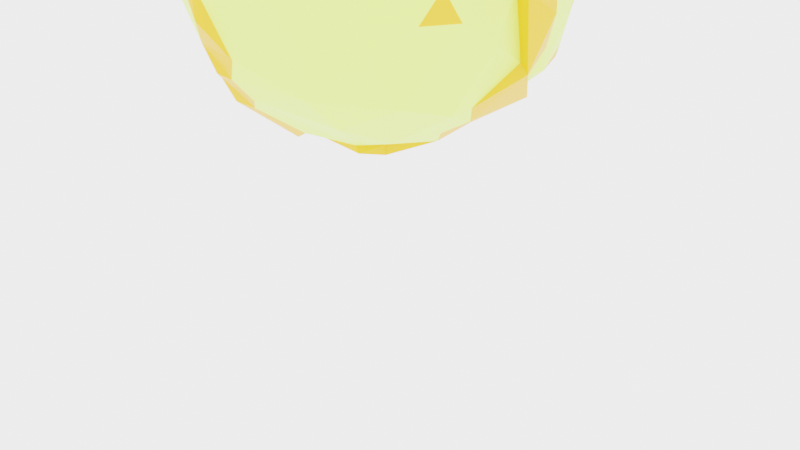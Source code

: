 # Source: SUN.blend  (saved by Blender 2.91.10; exported with 4.5.12 LTS)
import bpy
from mathutils import Matrix  # noqa: F401  (used for matrix-valued properties, if any)

bpy.ops.wm.read_factory_settings(use_empty=True)
scene = bpy.context.scene
scene.name = 'Scene'

# ---- collections
col_collection = bpy.data.collections.new('Collection'); scene.collection.children.link(col_collection)

# ---- materials (node trees are filled in below, after node groups)
mat_material_001 = bpy.data.materials.new('Material.001')
mat_material_001.use_transparent_shadow = False
mat_material_002 = bpy.data.materials.new('Material.002')
mat_material_002.use_transparent_shadow = False

# ---- material node trees
mat_material_001.use_nodes = True; mat_material_001.node_tree.nodes.clear()
_N = mat_material_001.node_tree.nodes; _L = mat_material_001.node_tree.links
n0 = _N.new('ShaderNodeBsdfPrincipled'); n0.name = 'Principled BSDF'; n0.location = (10, 300)
n0.distribution = 'GGX'
n0.subsurface_method = 'BURLEY'
n0.inputs[0].default_value = (0.7153, 1.0, 0.1359, 1.0)
n0.inputs[3].default_value = 1.45
n0.inputs[27].default_value = (0.0, 0.0, 0.0, 1.0)
n0.inputs[28].default_value = 1.0
n1 = _N.new('ShaderNodeOutputMaterial'); n1.name = 'Material Output'; n1.location = (300, 300)
_L.new(n0.outputs[0], n1.inputs[0])
n1.is_active_output = True
mat_material_002.use_nodes = True; mat_material_002.node_tree.nodes.clear()
_N = mat_material_002.node_tree.nodes; _L = mat_material_002.node_tree.links
n0 = _N.new('ShaderNodeBsdfPrincipled'); n0.name = 'Principled BSDF'; n0.location = (10, 300)
n0.distribution = 'GGX'
n0.subsurface_method = 'BURLEY'
n0.inputs[0].default_value = (0.894, 0.4302, 0.008063, 1.0)
n0.inputs[3].default_value = 1.45
n0.inputs[27].default_value = (0.0, 0.0, 0.0, 1.0)
n0.inputs[28].default_value = 1.0
n1 = _N.new('ShaderNodeOutputMaterial'); n1.name = 'Material Output'; n1.location = (300, 300)
_L.new(n0.outputs[0], n1.inputs[0])
n1.is_active_output = True

# ---- world
world_world = bpy.data.worlds.new('World'); scene.world = world_world
world_world.use_nodes = True; world_world.node_tree.nodes.clear()
_N = world_world.node_tree.nodes; _L = world_world.node_tree.links
n0 = _N.new('ShaderNodeOutputWorld'); n0.name = 'World Output'; n0.location = (300, 300)
n1 = _N.new('ShaderNodeBackground'); n1.name = 'Background'; n1.location = (10, 300)
n1.inputs[0].default_value = (0.5372, 0.5372, 0.5372, 1.0)
n1.inputs[1].default_value = 5.4
_L.new(n1.outputs[0], n0.inputs[0])
n0.is_active_output = True
world_world.color = (0.05088, 0.05088, 0.05088)
world_world.use_sun_shadow = False
world_world.sun_shadow_jitter_overblur = 0.0

# ---- cameras
cam_camera = bpy.data.cameras.new('Camera')
cam_camera.clip_end = 100.0
cam_camera.ortho_scale = 7.314

# ---- meshes
me_icosphere_001 = bpy.data.meshes.new('Icosphere.001')
me_icosphere_001.from_pydata([(0.7262, 0.55, -0.4707), (-0.06766, -0.109, -1.04), (0.3477, -0.786, -0.5284), (0.3059, 0.2587, -0.9246), (0.96, -0.1304, 0.2783), (-0.07784, -0.9929, -0.123), (-0.1441, -0.9765, -0.2547), (0.5056, -0.8624, 0.1314), (-1.001, 0.2782, 0.1475), (0.7192, -0.5126, 0.5336), (0.007913, 0.88, 0.5177), (0.3958, -0.003074, 0.9259), (-0.3083, -0.3753, 0.9617), (-0.6367, -0.5078, 0.6126), (-0.3436, 0.2117, 0.9227), (0.2922, 0.8414, 0.5119), (0.4744, 0.6254, 0.6235), (-0.7656, 0.2127, 0.6184), (-0.7036, -0.1195, 0.7881), (0.6596, -0.2319, 0.7793), (-0.9466, 0.1062, 0.445), (-0.774, 0.5756, -0.2833), (-0.8545, 0.3383, -0.4011), (0.03585, -0.9282, -0.3903), (-0.3287, -0.6309, -0.7183), (0.6084, 0.1854, -0.7517), (-0.2764, 0.8506, -0.4472), (-0.6692, 0.6187, 0.4929), (-0.1039, -0.07855, 1.003), (-0.1376, -0.4381, -0.9436), (-0.1368, -0.3936, -0.9087), (0.7366, -0.2267, -0.6477), (0.6924, 0.4565, -0.5774), (-0.9301, 0.06941, -0.3782), (-0.484, -0.7166, -0.5023), (-0.04862, 0.1497, -0.9942), (-0.6215, 0.5992, -0.5147), (0.8607, 0.4429, -0.2512), (0.6872, -0.6817, -0.2512), (-0.4995, -0.8569, -0.1611), (-0.5967, -0.7437, 0.3123), (-0.9057, 0.397, 0.1558), (0.6508, 0.7871, -0.1745), (-0.1925, 1.026, -0.0368), (0.1552, 0.9554, 0.2512), (0.1492, -0.8729, 0.4846), (-0.419, -0.752, 0.5196), (0.7901, 0.4036, 0.5407), (0.214, -0.6587, 0.7754), (0.8347, 2.346e-08, 0.5676), (-0.6228, -0.3854, 0.7541), (-0.6095, 0.4429, 0.6575), (0.3618, 0.2629, 0.8944), (0.6382, 0.2629, 0.7236), (-0.3618, 0.5878, 0.7236), (-0.1331, 0.3336, 0.9723), (0.04761, 0.6148, 0.799), (-0.4472, 1.415e-08, 0.8944), (0.07761, -0.2389, 0.9679), (0.1755, -0.5002, 0.9061), (0.005045, -0.6393, 0.832), (-0.5581, -0.5642, 0.5886), (0.4767, -0.6453, 0.5914), (0.3618, -0.2629, 0.8944), (0.6001, -0.5239, 0.632), (0.8676, -0.2258, 0.5428), (0.6708, 0.6882, 0.2764), (0.9106, 0.3458, 0.2548), (0.809, 0.5878, -1.904e-08), (0.436, 0.8642, 0.2512), (-0.3434, 0.9206, 0.2219), (-0.6872, 0.6817, 0.2512), (-0.9881, -0.09494, -0.171), (-1.029, -0.005711, 0.3067), (-0.916, -0.4005, 0.1314), (-0.02006, -0.967, 0.2789), (-0.1032, -0.9892, 0.1212), (0.6708, -0.6882, 0.2764), (0.8438, -0.5459, -0.1363), (0.8618, -0.4253, 0.2764), (0.9003, -0.459, 0.02123), (0.309, 0.9511, -2.819e-08), (0.3813, 0.9149, -0.1441), (0.5327, 0.7714, -0.3744), (0.2024, 0.8829, -0.4201), (0.007725, 0.9196, -0.4961), (-0.8421, 0.6046, -0.03736), (-0.8963, 0.3797, -0.168), (-0.809, -0.5878, -7.399e-08), (-0.8618, -0.4253, -0.2764), (-0.6708, -0.6882, -0.2764), (-0.7439, -0.4055, -0.5405), (0.309, -0.9511, 1.615e-08), (0.4472, -0.8506, -0.2764), (1.056, -0.1032, -0.0213), (0.9472, -0.1625, -0.2764), (1.047, 0.1041, -0.1627), (0.9495, 0.04794, -0.4562), (0.8734, 0.2606, -0.3913), (0.3618, 0.5878, -0.7236), (0.1382, 0.4253, -0.8944), (0.05279, 0.6882, -0.7236), (-0.2135, 0.6441, -0.7423), (-0.4472, 0.5257, -0.7236), (-0.3618, 0.2629, -0.8944), (-0.6382, 0.2629, -0.7236), (-0.3577, 2.98e-07, -0.939), (-0.7534, -2.259e-08, -0.6575), (-0.6382, -0.2629, -0.7236), (-0.2618, -0.4009, -0.887), (0.1485, -0.01166, -1.032), (0.5609, -0.1126, -0.8095), (0.77, 0.2668, -0.6649), (0.6756, -0.03062, -0.7375), (0.2318, -0.1725, -1.008), (0.2004, -0.3261, -0.9656), (0.1825, -0.3296, -0.9254), (0.3618, -0.5878, -0.7236), (0.4253, -0.309, -0.8507), (0.6753, -0.4906, -0.5676), (0.4814, -0.5213, 0.8), (-0.401, -0.2803, 0.8619), (0.5635, 0.09251, -0.8081), (0.9495, -0.244, 0.0776), (-0.8695, 0.4711, -0.01052), (0.9851, -0.3038, 0.1884), (0.03108, -0.6111, 0.77), (-0.404, -0.465, 0.7597), (0.1832, -0.467, 0.8507), (-0.1018, -0.3989, 0.9016), (0.4378, -0.4977, 0.7407), (0.8349, -0.1994, 0.4892), (0.2292, -0.1638, -0.9524), (0.2018, -0.6398, 0.7396), (-0.6815, -0.288, 0.6215), (0.8199, 0.3184, -0.5303), (0.659, 0.764, -0.1352), (0.4441, 0.883, -0.277), (-0.02686, 0.8764, -0.5097), (-0.3075, 0.9417, -0.2369), (0.1318, 0.9679, -0.3024), (0.7075, 0.5445, -0.5363), (0.3965, 0.9391, -0.1929), (-0.2037, -0.7577, -0.688), (-0.5381, -0.4018, 0.7488), (-0.1722, 0.3064, 0.9428), (-0.0394, 0.7088, 0.7295), (-0.2458, 0.8285, 0.5367), (-0.1525, 0.9631, 0.2949), (-0.51, -0.776, 0.399), (-0.2956, -0.975, 0.006578), (-0.1996, -0.9297, -0.3597), (-0.685, -0.4954, 0.5477), (0.1015, 0.3841, 0.9294), (-0.433, 0.9007, 0.01234), (-0.08647, -1.029, -0.2112), (-0.2357, -0.9711, 0.1279), (-0.4928, -0.5791, 0.6634), (0.1624, 0.6351, 0.7671), (-0.6602, -0.1261, 0.7293), (0.9567, 0.01682, 0.2806), (0.983, -0.09656, -0.02041), (-0.8773, -0.128, 0.4155), (-0.9498, -0.05665, 0.3073), (-0.07281, -0.602, 0.7942), (0.5888, 0.764, -0.2518), (0.2587, 0.8612, -0.506), (-0.1509, 0.9864, -0.2484), (-0.8094, 0.5866, -0.2198), (-0.7683, 0.6527, -0.1296), (-0.5948, 0.8392, -0.1031), (0.624, 0.7053, -0.3859), (-0.02229, 0.9843, -0.2823), (-0.3852, 0.9401, -0.1203), (-0.2372, -0.8092, -0.5652), (-0.02675, 0.7894, 0.6285), (-0.1901, 0.9015, 0.4084), (-0.4442, -0.8998, 0.2878), (-0.3535, -0.9614, 0.1572), (-0.04605, -0.8832, -0.5094), (0.06212, 0.2622, 0.9864), (-0.06081, 0.216, 0.9777), (-0.3083, -0.9187, 0.2616), (-0.009832, -0.789, -0.6272), (-0.03075, -0.4746, -0.8829), (-0.1209, -0.9109, -0.4923), (-0.1721, -0.9931, -9.201e-05), (-0.5152, -0.8472, 0.1575), (-0.625, -0.6692, 0.4815), (-0.3208, 0.9473, 0.1981), (-0.0008804, 0.4677, 0.8926), (-0.06888, -0.1102, -0.9859), (0.7737, -0.3945, 0.5002), (-0.8355, 0.03672, 0.5273), (-0.9467, 0.2481, 0.1725), (0.995, 0.1015, -0.1452), (0.9053, 0.04454, -0.4086), (0.4526, -0.02707, -0.9064), (0.7549, 0.2574, -0.5994), (0.7583, -0.1126, -0.6286), (0.1608, 0.00213, -0.9734), (0.4535, 0.1945, -0.8575), (0.5669, 0.2479, -0.7699), (0.8397, 0.1815, -0.5179), (0.9803, 0.1904, 0.005295), (-0.9628, 0.1973, -0.1431), (0.8639, -0.3407, 0.3259), (0.9295, -0.3697, -0.1393), (0.07691, -0.7419, 0.6594), (-0.7588, -0.252, 0.5927), (-0.3366, 0.9615, 0.006926), (-0.6048, 0.8293, -0.01803), (0.2663, 0.8171, -0.5276), (-0.8998, 0.4867, -0.01049), (-0.1363, 0.9971, -0.01547), (-0.1074, -0.718, -0.7075), (-0.6311, -0.6061, 0.4769), (0.1698, 0.6488, 0.7831), (-0.03193, 0.7224, 0.7454), (0.05509, 0.6285, 0.8149), (0.01539, 0.8937, 0.5337), (-0.145, 0.9767, 0.3108), (-0.01927, 0.8031, 0.6444), (-0.2384, 0.8422, 0.5526), (-0.1827, 0.9152, 0.4243), (-0.1256, 0.3473, 0.9882)], [], [(35, 200, 191), (174, 185, 151), (0, 141, 42), (0, 136, 37), (180, 181, 28), (153, 56, 190), (145, 54, 14), (146, 147, 54), (147, 27, 54), (18, 50, 12), (20, 73, 18), (13, 157, 144), (12, 60, 59), (164, 208, 126), (13, 61, 157), (188, 46, 157), (157, 46, 164), (46, 45, 164), (164, 45, 208), (128, 63, 58), (128, 130, 63), (19, 49, 11), (9, 192, 19), (68, 66, 67), (167, 43, 172), (147, 146, 218, 223), (210, 189, 148), (148, 189, 176), (167, 139, 43), (210, 154, 189), (211, 71, 70), (33, 72, 205), (194, 193, 17), (39, 187, 40), (177, 46, 149), (150, 156, 178), (177, 182, 46), (6, 155, 150), (150, 186, 156), (5, 75, 76), (78, 79, 77), (78, 80, 79), (136, 81, 69), (140, 172, 214), (42, 171, 165), (137, 166, 142), (166, 85, 84), (140, 85, 172), (71, 41, 27), (211, 213, 71), (213, 124, 41), (211, 170, 86), (86, 168, 213), (22, 33, 87), (91, 34, 90), (34, 174, 39), (75, 7, 45), (5, 92, 75), (75, 92, 7), (23, 93, 92), (93, 38, 7), (6, 151, 155), (179, 2, 23), (23, 2, 93), (2, 119, 38), (4, 160, 49), (4, 94, 160), (94, 204, 160), (123, 95, 161), (95, 196, 161), (94, 96, 204), (195, 37, 204), (195, 98, 37), (135, 0, 37), (35, 106, 104), (106, 107, 105), (106, 108, 107), (24, 34, 91), (191, 30, 109), (143, 174, 34), (135, 198, 141), (25, 202, 32), (31, 111, 113), (197, 110, 201), (197, 114, 110), (1, 115, 30), (143, 215, 174), (29, 184, 215), (183, 117, 2), (132, 118, 116), (117, 119, 2), (118, 119, 117), (116, 118, 117), (1, 114, 115), (116, 117, 183), (215, 116, 183), (215, 184, 116), (183, 2, 179), (174, 183, 179), (174, 215, 183), (30, 116, 184), (29, 215, 143), (174, 179, 185), (200, 35, 3), (118, 132, 197), (111, 118, 197), (111, 31, 118), (119, 118, 31), (201, 200, 3), (202, 201, 3), (202, 122, 201), (122, 197, 201), (113, 122, 112), (113, 111, 122), (111, 197, 122), (97, 113, 112), (97, 199, 113), (199, 31, 113), (202, 3, 32), (198, 25, 32), (31, 199, 196), (203, 198, 135), (203, 97, 112), (135, 141, 0), (24, 143, 34), (29, 143, 24), (109, 29, 24), (130, 128, 59, 120), (106, 191, 109), (108, 24, 91), (109, 24, 108), (108, 106, 109), (107, 108, 91), (107, 91, 33), (107, 33, 22), (105, 107, 22), (104, 106, 105), (105, 22, 36), (36, 103, 105), (104, 105, 103), (102, 104, 103), (102, 103, 36), (35, 104, 102), (102, 36, 26), (102, 26, 138), (101, 102, 138), (100, 102, 101), (35, 102, 100), (3, 35, 100), (101, 138, 212), (99, 101, 212), (100, 101, 99), (3, 100, 99), (99, 212, 171), (32, 99, 171), (3, 99, 32), (98, 135, 37), (97, 98, 96), (97, 203, 98), (203, 135, 98), (94, 97, 96), (31, 196, 95), (207, 31, 95), (160, 204, 67), (207, 95, 123), (125, 94, 4), (160, 67, 49), (93, 2, 38), (155, 151, 23), (151, 179, 23), (92, 93, 7), (5, 23, 92), (90, 34, 39), (89, 91, 90), (72, 91, 89), (88, 90, 39), (89, 90, 88), (88, 74, 89), (88, 39, 40), (74, 88, 40), (72, 89, 74), (74, 40, 152), (21, 36, 22), (139, 36, 21), (87, 205, 8), (87, 33, 205), (124, 87, 8), (124, 22, 87), (169, 168, 86), (21, 22, 124), (86, 170, 169), (173, 21, 169), (124, 8, 41), (71, 213, 41), (139, 21, 173), (138, 26, 167), (172, 85, 167), (84, 85, 140), (82, 84, 140), (142, 166, 84), (83, 212, 137), (83, 171, 212), (165, 83, 137), (165, 171, 83), (81, 140, 214), (82, 140, 81), (81, 136, 82), (42, 137, 142), (81, 214, 44), (69, 81, 44), (165, 137, 42), (69, 44, 15), (4, 49, 131), (125, 4, 65), (79, 123, 206), (80, 123, 79), (78, 207, 80), (207, 123, 80), (38, 207, 78), (79, 192, 9), (79, 206, 192), (125, 65, 192), (77, 79, 9), (7, 78, 77), (77, 9, 62), (7, 77, 62), (38, 78, 7), (7, 62, 45), (156, 76, 75), (156, 186, 76), (186, 5, 76), (150, 155, 186), (39, 6, 150), (75, 45, 46), (46, 182, 75), (178, 182, 177), (178, 156, 182), (156, 75, 182), (187, 178, 177), (187, 39, 178), (39, 150, 178), (149, 46, 188), (188, 177, 149), (187, 177, 188), (152, 40, 216), (74, 152, 209), (163, 74, 209), (163, 72, 74), (163, 209, 162), (8, 73, 20), (205, 72, 163), (41, 194, 17), (205, 73, 8), (41, 17, 27), (70, 71, 27), (154, 211, 70), (173, 170, 43), (170, 211, 43), (43, 139, 173), (70, 27, 147), (176, 70, 147), (214, 210, 148), (10, 148, 221, 220), (44, 148, 10), (214, 148, 44), (44, 10, 15), (69, 15, 16), (66, 69, 16), (136, 69, 66), (66, 68, 136), (37, 136, 68), (66, 16, 47), (47, 67, 66), (204, 68, 67), (37, 68, 204), (67, 47, 49), (19, 131, 49), (19, 192, 65), (120, 64, 19), (64, 9, 19), (62, 64, 120), (62, 9, 64), (48, 62, 120), (63, 19, 11), (130, 19, 63), (58, 63, 11), (48, 120, 59), (58, 11, 28), (208, 45, 133), (61, 188, 157), (60, 48, 59), (60, 208, 48), (12, 50, 60), (127, 157, 164), (129, 128, 58), (28, 129, 58), (144, 157, 127), (121, 129, 28), (209, 152, 144), (18, 73, 50), (17, 193, 159), (57, 159, 121), (17, 159, 57), (14, 17, 57), (57, 121, 28), (14, 57, 28), (51, 17, 14), (54, 27, 51), (175, 10, 220, 222), (55, 56, 219, 225), (148, 176, 224, 221), (158, 15, 175), (15, 10, 175), (54, 51, 14), (146, 54, 145), (190, 56, 55), (158, 175, 222, 217), (181, 145, 14), (181, 180, 55), (158, 56, 153), (146, 55, 225, 218), (153, 190, 180), (190, 55, 180), (181, 14, 28), (53, 47, 16), (49, 47, 53), (153, 16, 158), (16, 15, 158), (52, 16, 153), (53, 16, 52), (11, 53, 52), (52, 153, 180), (11, 52, 180), (49, 53, 11), (11, 180, 28), (27, 17, 51), (152, 216, 61), (45, 62, 133), (26, 139, 167), (174, 151, 39), (151, 6, 39), (119, 207, 38), (42, 141, 171), (26, 36, 139), (33, 91, 72), (185, 179, 151), (119, 31, 207), (35, 191, 106), (110, 114, 1), (30, 191, 1), (12, 159, 18), (18, 193, 20), (120, 19, 130), (65, 4, 131), (112, 25, 198), (12, 121, 159), (18, 159, 193), (59, 129, 12), (98, 195, 96), (122, 25, 112), (122, 202, 25), (125, 206, 123), (125, 192, 206), (73, 205, 162), (50, 127, 60), (48, 133, 62), (48, 208, 133), (210, 211, 154), (21, 124, 213), (162, 209, 134), (127, 209, 144), (43, 210, 214), (86, 213, 211), (211, 210, 43), (168, 169, 21), (142, 84, 82), (13, 144, 152), (146, 145, 55), (109, 30, 29), (23, 5, 155), (154, 70, 189), (188, 61, 216), (132, 116, 115, 114), (8, 20, 194), (114, 197, 132), (196, 97, 94, 161), (59, 128, 129), (12, 129, 121), (65, 131, 19), (20, 193, 194), (199, 97, 196), (115, 116, 30), (110, 200, 201), (112, 198, 203), (161, 94, 125, 123), (204, 96, 195), (162, 134, 50, 73), (41, 8, 194), (208, 60, 126), (60, 127, 126), (200, 110, 1, 191), (50, 134, 127), (136, 42, 142, 82), (162, 205, 163), (127, 164, 126), (127, 134, 209), (166, 212, 138), (166, 137, 212), (0, 42, 136), (85, 166, 138), (85, 138, 167), (141, 198, 32), (141, 32, 171), (168, 21, 213), (170, 173, 169), (43, 214, 172), (184, 29, 30), (155, 5, 186), (187, 188, 40), (188, 216, 40), (189, 70, 176), (181, 55, 145), (13, 152, 61), (221, 224, 220), (224, 223, 220), (222, 223, 218), (222, 220, 223), (217, 222, 218), (219, 218, 225), (217, 218, 219), (176, 147, 223, 224), (56, 158, 217, 219)])
me_icosphere_001.polygons.foreach_set('material_index', [0, 0, 1, 0, 0, 0, 0, 0, 0, 1, 1, 1, 1, 0, 1, 1, 0, 0, 0, 0, 0, 0, 1, 0, 1, 0, 1, 1, 1, 1, 0, 0, 0, 0, 0, 1, 0, 1, 1, 0, 0, 0, 0, 0, 1, 1, 1, 1, 0, 0, 0, 1, 1, 0, 0, 0, 0, 0, 0, 0, 0, 1, 0, 0, 0, 0, 1, 1, 0, 0, 1, 0, 0, 0, 0, 0, 0, 0, 0, 0, 1, 0, 0, 1, 1, 1, 1, 1, 0, 0, 0, 0, 0, 1, 0, 0, 0, 0, 1, 1, 0, 1, 1, 0, 0, 0, 0, 0, 0, 0, 1, 1, 1, 1, 1, 1, 1, 0, 0, 0, 0, 0, 1, 1, 0, 1, 1, 1, 0, 0, 0, 0, 0, 0, 0, 0, 0, 0, 0, 0, 0, 0, 0, 0, 0, 0, 0, 0, 0, 0, 0, 0, 0, 0, 0, 0, 0, 1, 1, 0, 1, 0, 0, 0, 0, 1, 0, 0, 1, 1, 0, 0, 0, 0, 0, 0, 0, 0, 0, 0, 0, 0, 0, 0, 1, 0, 1, 0, 1, 0, 1, 0, 1, 0, 0, 0, 1, 1, 0, 1, 0, 0, 0, 1, 0, 0, 0, 1, 0, 0, 1, 0, 0, 1, 0, 0, 1, 0, 0, 0, 0, 1, 0, 0, 0, 0, 0, 0, 0, 1, 0, 1, 0, 0, 0, 1, 1, 0, 1, 0, 0, 1, 1, 1, 0, 0, 0, 0, 0, 1, 0, 0, 1, 0, 0, 0, 1, 1, 1, 0, 0, 0, 0, 0, 0, 0, 0, 0, 0, 0, 0, 0, 0, 0, 0, 0, 0, 1, 1, 1, 1, 0, 1, 0, 0, 0, 1, 0, 0, 1, 1, 1, 1, 0, 0, 0, 0, 0, 0, 1, 0, 0, 0, 0, 0, 0, 0, 0, 0, 1, 1, 0, 0, 0, 0, 1, 0, 0, 1, 0, 1, 1, 1, 0, 0, 0, 0, 0, 0, 0, 0, 0, 0, 0, 0, 0, 0, 0, 0, 0, 0, 0, 1, 0, 0, 1, 0, 0, 1, 1, 1, 1, 1, 1, 1, 1, 1, 1, 1, 1, 1, 1, 1, 1, 1, 1, 1, 0, 0, 1, 1, 1, 1, 1, 1, 1, 1, 1, 1, 1, 1, 1, 1, 1, 1, 1, 1, 1, 1, 1, 1, 1, 1, 1, 1, 1, 1, 1, 1, 1, 1, 1, 1, 1, 1, 1, 1, 1, 1, 1, 1, 1, 1, 1, 1, 1, 1, 1, 1, 1, 1, 1, 1, 1, 1, 1, 1, 1, 1, 1, 0, 0])
_uv = me_icosphere_001.uv_layers.new(name='UVMap')
_uv.uv.foreach_set('vector', [0.8182, 0.0, 0.8068, 0.01968, 0.8307, 0.02174, 0.8986, 0.1391, 0.8864, 0.1575, 0.8981, 0.1771, 0.5457, 0.1575, 0.5291, 0.1465, 0.5112, 0.2153, 0.5457, 0.1575, 0.5114, 0.215, 0.5682, 0.1968, 0.3863, 0.433, 0.3636, 0.433, 0.3636, 0.4724, 0.3983, 0.4123, 0.3977, 0.374, 0.3864, 0.3937, 0.3536, 0.4111, 0.3409, 0.3543, 0.329, 0.4123, 0.3862, 0.3545, 0.3635, 0.3147, 0.3409, 0.3543, 0.3635, 0.3147, 0.2944, 0.3149, 0.3409, 0.3543, 0.1588, 0.3548, 0.1332, 0.3597, 0.1361, 0.3941, 0.1927, 0.2961, 0.1805, 0.2778, 0.1588, 0.3548, 0.9871, 0.3373, 0.9494, 0.3455, 0.9659, 0.3741, 0.9394, 0.3937, 0.8802, 0.374, 0.8639, 0.3937, 0.8975, 0.3638, 0.8636, 0.3543, 0.875, 0.374, 0.9871, 0.3373, 0.9659, 0.3346, 0.9494, 0.3455, 0.9728, 0.3126, 0.9313, 0.3149, 0.9494, 0.3455, 0.9494, 0.3455, 0.9313, 0.3149, 0.8975, 0.3638, 0.9313, 0.3149, 0.8421, 0.3149, 0.8975, 0.3638, 0.8975, 0.3638, 0.8421, 0.3149, 0.8636, 0.3543, 0.7727, 0.3936, 0.7273, 0.3937, 0.75, 0.433, 0.7727, 0.3936, 0.7501, 0.3543, 0.7273, 0.3937, 0.7046, 0.3544, 0.6483, 0.3356, 0.6932, 0.4133, 0.7273, 0.3149, 0.7045, 0.3149, 0.7046, 0.3544, 0.5455, 0.2362, 0.5227, 0.2756, 0.5825, 0.2756, 0.3864, 0.1968, 0.3837, 0.2355, 0.4087, 0.1975, 0.3635, 0.3147, 0.3862, 0.3545, 0.3862, 0.3545, 0.3635, 0.3147, 0.3636, 0.2362, 0.3583, 0.2663, 0.3863, 0.2755, 0.3863, 0.2755, 0.3583, 0.2663, 0.375, 0.2952, 0.3864, 0.1968, 0.362, 0.1968, 0.3837, 0.2355, 0.3636, 0.2362, 0.3409, 0.2362, 0.3583, 0.2663, 0.3182, 0.2362, 0.2955, 0.2756, 0.3566, 0.2648, 0.191, 0.1734, 0.1668, 0.2101, 0.2148, 0.2185, 0.2152, 0.2571, 0.1819, 0.3147, 0.2159, 0.3346, 0.9401, 0.2112, 0.9432, 0.2559, 0.9603, 0.2849, 0.9318, 0.2756, 0.9313, 0.3149, 0.9432, 0.2952, 0.9083, 0.2348, 0.8977, 0.2559, 0.9205, 0.2559, 0.9318, 0.2756, 0.9091, 0.2756, 0.9313, 0.3149, 0.8864, 0.1968, 0.8709, 0.2094, 0.9083, 0.2348, 0.9083, 0.2348, 0.8864, 0.2362, 0.8977, 0.2559, 0.8676, 0.2164, 0.8682, 0.2756, 0.875, 0.2559, 0.7165, 0.2176, 0.7045, 0.2756, 0.75, 0.2756, 0.7165, 0.2176, 0.7045, 0.2362, 0.7045, 0.2756, 0.5114, 0.215, 0.4545, 0.2362, 0.4773, 0.2756, 0.4318, 0.1968, 0.4087, 0.1975, 0.3887, 0.2344, 0.5112, 0.2153, 0.512, 0.1755, 0.5, 0.1968, 0.477, 0.1963, 0.4548, 0.158, 0.4646, 0.2142, 0.4548, 0.158, 0.4124, 0.1586, 0.4432, 0.1771, 0.4318, 0.1968, 0.4124, 0.1586, 0.4087, 0.1975, 0.2955, 0.2756, 0.239, 0.2565, 0.2944, 0.3149, 0.3182, 0.2362, 0.2503, 0.236, 0.2955, 0.2756, 0.2503, 0.236, 0.2501, 0.236, 0.239, 0.2565, 0.3182, 0.2362, 0.3199, 0.2165, 0.2731, 0.2362, 0.2731, 0.2362, 0.2725, 0.1972, 0.2503, 0.236, 0.2383, 0.1766, 0.191, 0.1734, 0.2386, 0.2165, 0.1074, 0.1575, 0.04545, 0.1575, 0.06818, 0.1968, 0.04545, 0.1575, 0.009752, 0.1406, 0.03105, 0.2112, 0.8682, 0.2756, 0.7851, 0.2576, 0.8421, 0.3149, 0.8676, 0.2164, 0.8182, 0.2362, 0.8682, 0.2756, 0.8682, 0.2756, 0.8182, 0.2362, 0.7851, 0.2576, 0.8519, 0.1778, 0.7955, 0.1968, 0.8182, 0.2362, 0.7955, 0.1968, 0.75, 0.1968, 0.7851, 0.2576, 0.8864, 0.1968, 0.8981, 0.1771, 0.8709, 0.2094, 0.8636, 0.1575, 0.8051, 0.1575, 0.8519, 0.1778, 0.8519, 0.1778, 0.8051, 0.1575, 0.7955, 0.1968, 0.8051, 0.1575, 0.7153, 0.1367, 0.75, 0.1968, 0.6591, 0.2756, 0.6363, 0.2755, 0.6483, 0.3356, 0.6591, 0.2756, 0.64, 0.2209, 0.6363, 0.2755, 0.64, 0.2209, 0.6134, 0.2368, 0.6363, 0.2755, 0.6745, 0.2487, 0.6591, 0.1968, 0.6535, 0.2264, 0.6591, 0.1968, 0.6255, 0.1763, 0.6535, 0.2264, 0.64, 0.2209, 0.6238, 0.2144, 0.6134, 0.2368, 0.6244, 0.2154, 0.5682, 0.1968, 0.6134, 0.2368, 0.6244, 0.2154, 0.6023, 0.1771, 0.5682, 0.1968, 0.5909, 0.1575, 0.5457, 0.1575, 0.5682, 0.1968, 0.2868, 0.02438, 0.2417, 0.05379, 0.2727, 0.07873, 0.2417, 0.05379, 0.2045, 0.1181, 0.25, 0.1181, 0.122, 0.05379, 0.1136, 0.1181, 0.1591, 0.1181, 0.04588, 0.1177, 0.04545, 0.1575, 0.1074, 0.1575, 0.07836, 0.02174, 0.05682, 0.05905, 0.06896, 0.07873, 0.02273, 0.1181, 0.009752, 0.1406, 0.04545, 0.1575, 0.5909, 0.1575, 0.6021, 0.1378, 0.5618, 0.1378, 0.6206, 0.1061, 0.6023, 0.09841, 0.5613, 0.1369, 0.6682, 0.1338, 0.6477, 0.09842, 0.6364, 0.1181, 0.6364, 0.07873, 0.6422, 0.02929, 0.6136, 0.07873, 0.6364, 0.07873, 0.6592, 0.03909, 0.6422, 0.02929, 0.8302, 0.02084, 0.8072, 0.05905, 0.8511, 0.05905, 0.8864, 0.1181, 0.8632, 0.1173, 0.8986, 0.1391, 0.8536, 0.06144, 0.8409, 0.07873, 0.8632, 0.1173, 0.8519, 0.1371, 0.7955, 0.1181, 0.8051, 0.1575, 0.7954, 0.03936, 0.7727, 0.07873, 0.8091, 0.06307, 0.7955, 0.1181, 0.7392, 0.1367, 0.8051, 0.1575, 0.7727, 0.07873, 0.7392, 0.1367, 0.7955, 0.1181, 0.8091, 0.06307, 0.7727, 0.07873, 0.7955, 0.1181, 0.8302, 0.02084, 0.7955, 0.03937, 0.8072, 0.05905, 0.8091, 0.06307, 0.7955, 0.1181, 0.8519, 0.1371, 0.8632, 0.1173, 0.8091, 0.06307, 0.8519, 0.1371, 0.8632, 0.1173, 0.8409, 0.07873, 0.8091, 0.06307, 0.8519, 0.1371, 0.8051, 0.1575, 0.8636, 0.1575, 0.8986, 0.1391, 0.8519, 0.1371, 0.8636, 0.1575, 0.8986, 0.1391, 0.8632, 0.1173, 0.8519, 0.1371, 0.8511, 0.05905, 0.8091, 0.06307, 0.8409, 0.07873, 0.8536, 0.06144, 0.8632, 0.1173, 0.8864, 0.1181, 0.8986, 0.1391, 0.8636, 0.1575, 0.8864, 0.1575, 0.6398, 0.03342, 0.6364, 9.385e-09, 0.602, 0.0596, 0.6818, 0.07873, 0.6591, 0.03928, 0.6364, 0.07873, 0.6477, 0.09842, 0.6818, 0.07873, 0.6364, 0.07873, 0.6477, 0.09842, 0.6682, 0.1338, 0.6818, 0.07873, 0.7153, 0.1367, 0.6818, 0.07873, 0.6682, 0.1338, 0.6136, 0.07873, 0.6398, 0.03342, 0.602, 0.0596, 0.6023, 0.09841, 0.6136, 0.07873, 0.602, 0.0596, 0.6023, 0.09841, 0.625, 0.09841, 0.6136, 0.07873, 0.625, 0.09841, 0.6364, 0.07873, 0.6136, 0.07873, 0.6364, 0.1181, 0.625, 0.09841, 0.604, 0.1348, 0.6364, 0.1181, 0.6477, 0.09842, 0.625, 0.09841, 0.6477, 0.09842, 0.6364, 0.07873, 0.625, 0.09841, 0.6274, 0.1731, 0.6364, 0.1181, 0.604, 0.1348, 0.6274, 0.1731, 0.6477, 0.1378, 0.6364, 0.1181, 0.6477, 0.1378, 0.6682, 0.1338, 0.6364, 0.1181, 0.6023, 0.09841, 0.602, 0.0596, 0.5613, 0.1369, 0.6021, 0.1378, 0.6206, 0.1061, 0.5613, 0.1369, 0.6682, 0.1338, 0.6477, 0.1378, 0.6255, 0.1763, 0.6136, 0.1575, 0.6021, 0.1378, 0.5909, 0.1575, 0.6136, 0.1575, 0.6274, 0.1731, 0.604, 0.1348, 0.5909, 0.1575, 0.5618, 0.1378, 0.5457, 0.1575, 0.04588, 0.1177, 0.02273, 0.1181, 0.04545, 0.1575, 0.05544, 0.06144, 0.02273, 0.1181, 0.04588, 0.1177, 0.06896, 0.07873, 0.05544, 0.06144, 0.04588, 0.1177, 0.7501, 0.3543, 0.7727, 0.3936, 0.7728, 0.3937, 0.7503, 0.3543, 0.122, 0.05379, 0.07836, 0.02174, 0.06896, 0.07873, 0.1136, 0.1181, 0.04588, 0.1177, 0.1074, 0.1575, 0.06896, 0.07873, 0.04588, 0.1177, 0.1136, 0.1181, 0.1136, 0.1181, 0.122, 0.05379, 0.06896, 0.07873, 0.1591, 0.1181, 0.1136, 0.1181, 0.1074, 0.1575, 0.1591, 0.1181, 0.1074, 0.1575, 0.191, 0.1734, 0.2045, 0.1181, 0.191, 0.1734, 0.2383, 0.1766, 0.25, 0.1181, 0.2045, 0.1181, 0.2383, 0.1766, 0.2727, 0.07873, 0.2417, 0.05379, 0.25, 0.1181, 0.25, 0.1181, 0.2383, 0.1766, 0.2908, 0.1575, 0.2908, 0.1575, 0.2955, 0.1181, 0.25, 0.1181, 0.2727, 0.07873, 0.25, 0.1181, 0.2955, 0.1181, 0.3324, 0.1033, 0.2727, 0.07873, 0.2955, 0.1181, 0.3324, 0.1033, 0.2955, 0.1181, 0.2908, 0.1575, 0.2868, 0.02438, 0.2727, 0.07873, 0.3324, 0.1033, 0.3324, 0.1033, 0.2908, 0.1575, 0.3636, 0.1575, 0.3949, 0.1033, 0.3636, 0.1575, 0.4091, 0.1574, 0.4318, 0.1181, 0.3949, 0.1033, 0.4091, 0.1574, 0.4545, 0.07873, 0.3949, 0.1033, 0.4318, 0.1181, 0.4405, 0.02438, 0.3949, 0.1033, 0.4545, 0.07873, 0.489, 0.0596, 0.4405, 0.02438, 0.4545, 0.07873, 0.4318, 0.1181, 0.4091, 0.1574, 0.4545, 0.1575, 0.4773, 0.1181, 0.4318, 0.1181, 0.4545, 0.1575, 0.4545, 0.07873, 0.4318, 0.1181, 0.4773, 0.1181, 0.489, 0.0596, 0.4545, 0.07873, 0.4773, 0.1181, 0.4773, 0.1181, 0.4545, 0.1575, 0.512, 0.1755, 0.5336, 0.1369, 0.4773, 0.1181, 0.512, 0.1755, 0.489, 0.0596, 0.4773, 0.1181, 0.5336, 0.1369, 0.6023, 0.1771, 0.5909, 0.1575, 0.5682, 0.1968, 0.6274, 0.1731, 0.6023, 0.1771, 0.6238, 0.2144, 0.6274, 0.1731, 0.6136, 0.1575, 0.6023, 0.1771, 0.6136, 0.1575, 0.5909, 0.1575, 0.6023, 0.1771, 0.64, 0.2209, 0.6274, 0.1731, 0.6238, 0.2144, 0.6682, 0.1338, 0.6255, 0.1763, 0.6591, 0.1968, 0.6941, 0.215, 0.6682, 0.1338, 0.6591, 0.1968, 0.6363, 0.2755, 0.6134, 0.2368, 0.5825, 0.2756, 0.6941, 0.215, 0.6591, 0.1968, 0.6745, 0.2487, 0.6759, 0.2654, 0.64, 0.2209, 0.6591, 0.2756, 0.6363, 0.2755, 0.5825, 0.2756, 0.6483, 0.3356, 0.7955, 0.1968, 0.8051, 0.1575, 0.75, 0.1968, 0.8709, 0.2094, 0.8981, 0.1771, 0.8519, 0.1778, 0.8981, 0.1771, 0.8636, 0.1575, 0.8519, 0.1778, 0.8182, 0.2362, 0.7955, 0.1968, 0.7851, 0.2576, 0.8676, 0.2164, 0.8519, 0.1778, 0.8182, 0.2362, 0.06818, 0.1968, 0.04545, 0.1575, 0.03105, 0.2112, 0.1136, 0.1968, 0.1074, 0.1575, 0.06818, 0.1968, 0.1668, 0.2101, 0.1074, 0.1575, 0.1136, 0.1968, 0.09091, 0.2362, 0.06818, 0.1968, 0.03105, 0.2112, 0.1136, 0.1968, 0.06818, 0.1968, 0.09091, 0.2362, 0.09091, 0.2362, 0.124, 0.2576, 0.1136, 0.1968, 0.09091, 0.2362, 0.03105, 0.2112, 0.06818, 0.2756, 0.124, 0.2576, 0.09091, 0.2362, 0.06818, 0.2756, 0.1668, 0.2101, 0.1136, 0.1968, 0.124, 0.2576, 0.124, 0.2576, 0.06818, 0.2756, 0.1009, 0.3323, 0.2742, 0.1968, 0.2908, 0.1575, 0.2383, 0.1766, 0.362, 0.1968, 0.2908, 0.1575, 0.2742, 0.1968, 0.2386, 0.2165, 0.2148, 0.2185, 0.2176, 0.2529, 0.2386, 0.2165, 0.191, 0.1734, 0.2148, 0.2185, 0.2501, 0.236, 0.2386, 0.2165, 0.2176, 0.2529, 0.2501, 0.236, 0.2383, 0.1766, 0.2386, 0.2165, 0.2841, 0.2165, 0.2725, 0.1972, 0.2731, 0.2362, 0.2742, 0.1968, 0.2383, 0.1766, 0.2501, 0.236, 0.2731, 0.2362, 0.3199, 0.2165, 0.2841, 0.2165, 0.3514, 0.2165, 0.2742, 0.1968, 0.2841, 0.2165, 0.2501, 0.236, 0.2176, 0.2529, 0.239, 0.2565, 0.2955, 0.2756, 0.2503, 0.236, 0.239, 0.2565, 0.362, 0.1968, 0.2742, 0.1968, 0.3514, 0.2165, 0.4091, 0.1574, 0.3636, 0.1575, 0.3864, 0.1968, 0.4087, 0.1975, 0.4124, 0.1586, 0.3864, 0.1968, 0.4432, 0.1771, 0.4124, 0.1586, 0.4318, 0.1968, 0.4656, 0.216, 0.4432, 0.1771, 0.4318, 0.1968, 0.4646, 0.2142, 0.4548, 0.158, 0.4432, 0.1771, 0.4886, 0.1771, 0.4545, 0.1575, 0.477, 0.1963, 0.4886, 0.1771, 0.512, 0.1755, 0.4545, 0.1575, 0.5, 0.1968, 0.4886, 0.1771, 0.477, 0.1963, 0.5, 0.1968, 0.512, 0.1755, 0.4886, 0.1771, 0.4545, 0.2362, 0.4318, 0.1968, 0.3887, 0.2344, 0.4656, 0.216, 0.4318, 0.1968, 0.4545, 0.2362, 0.4545, 0.2362, 0.5114, 0.215, 0.4656, 0.216, 0.5112, 0.2153, 0.477, 0.1963, 0.4646, 0.2142, 0.4545, 0.2362, 0.3887, 0.2344, 0.4318, 0.2756, 0.4773, 0.2756, 0.4545, 0.2362, 0.4318, 0.2756, 0.5, 0.1968, 0.477, 0.1963, 0.5112, 0.2153, 0.4773, 0.2756, 0.4318, 0.2756, 0.4615, 0.327, 0.6591, 0.2756, 0.6483, 0.3356, 0.6818, 0.3149, 0.6759, 0.2654, 0.6591, 0.2756, 0.6825, 0.3161, 0.7045, 0.2756, 0.6745, 0.2487, 0.6876, 0.2857, 0.7045, 0.2362, 0.6745, 0.2487, 0.7045, 0.2756, 0.7165, 0.2176, 0.6941, 0.215, 0.7045, 0.2362, 0.6941, 0.215, 0.6745, 0.2487, 0.7045, 0.2362, 0.75, 0.1968, 0.6941, 0.215, 0.7165, 0.2176, 0.7045, 0.2756, 0.7045, 0.3149, 0.7273, 0.3149, 0.7045, 0.2756, 0.6876, 0.2857, 0.7045, 0.3149, 0.6759, 0.2654, 0.6825, 0.3161, 0.7045, 0.3149, 0.75, 0.2756, 0.7045, 0.2756, 0.7273, 0.3149, 0.7851, 0.2576, 0.7165, 0.2176, 0.75, 0.2756, 0.75, 0.2756, 0.7273, 0.3149, 0.7615, 0.3344, 0.7851, 0.2576, 0.75, 0.2756, 0.7615, 0.3344, 0.75, 0.1968, 0.7165, 0.2176, 0.7851, 0.2576, 0.7851, 0.2576, 0.7615, 0.3344, 0.8421, 0.3149, 0.8977, 0.2559, 0.875, 0.2559, 0.8682, 0.2756, 0.8977, 0.2559, 0.8864, 0.2362, 0.875, 0.2559, 0.8864, 0.2362, 0.8676, 0.2164, 0.875, 0.2559, 0.9083, 0.2348, 0.8709, 0.2094, 0.8864, 0.2362, 0.9401, 0.2112, 0.8864, 0.1968, 0.9083, 0.2348, 0.8682, 0.2756, 0.8421, 0.3149, 0.9313, 0.3149, 0.9313, 0.3149, 0.9091, 0.2756, 0.8682, 0.2756, 0.9205, 0.2559, 0.9091, 0.2756, 0.9318, 0.2756, 0.9205, 0.2559, 0.8977, 0.2559, 0.9091, 0.2756, 0.8977, 0.2559, 0.8682, 0.2756, 0.9091, 0.2756, 0.9432, 0.2559, 0.9205, 0.2559, 0.9318, 0.2756, 0.9432, 0.2559, 0.9401, 0.2112, 0.9205, 0.2559, 0.9401, 0.2112, 0.9083, 0.2348, 0.9205, 0.2559, 0.9432, 0.2952, 0.9313, 0.3149, 0.9728, 0.3126, 0.9728, 0.3126, 0.9318, 0.2756, 0.9432, 0.2952, 0.9432, 0.2559, 0.9318, 0.2756, 0.9728, 0.3126, 0.99, 0.3323, 0.9603, 0.2849, 0.9773, 0.3149, 0.124, 0.2576, 0.1009, 0.3323, 0.1397, 0.3324, 0.171, 0.2714, 0.124, 0.2576, 0.1397, 0.3324, 0.171, 0.2714, 0.1668, 0.2101, 0.124, 0.2576, 0.171, 0.2714, 0.1397, 0.3324, 0.1671, 0.301, 0.2176, 0.2529, 0.1805, 0.2778, 0.1927, 0.2961, 0.2148, 0.2185, 0.1668, 0.2101, 0.171, 0.2714, 0.239, 0.2565, 0.2152, 0.2571, 0.2159, 0.3346, 0.2148, 0.2185, 0.1805, 0.2778, 0.2176, 0.2529, 0.239, 0.2565, 0.2159, 0.3346, 0.2944, 0.3149, 0.3566, 0.2648, 0.2955, 0.2756, 0.2944, 0.3149, 0.3409, 0.2362, 0.3182, 0.2362, 0.3566, 0.2648, 0.3514, 0.2165, 0.3199, 0.2165, 0.3837, 0.2355, 0.3199, 0.2165, 0.3182, 0.2362, 0.3837, 0.2355, 0.3837, 0.2355, 0.362, 0.1968, 0.3514, 0.2165, 0.3566, 0.2648, 0.2944, 0.3149, 0.3635, 0.3147, 0.375, 0.2952, 0.3566, 0.2648, 0.3635, 0.3147, 0.3887, 0.2344, 0.3636, 0.2362, 0.3863, 0.2755, 0.409, 0.3151, 0.3863, 0.2755, 0.3863, 0.2755, 0.409, 0.3151, 0.4318, 0.2756, 0.3863, 0.2755, 0.409, 0.3151, 0.3887, 0.2344, 0.3863, 0.2755, 0.4318, 0.2756, 0.4318, 0.2756, 0.409, 0.3151, 0.4615, 0.327, 0.4773, 0.2756, 0.4615, 0.327, 0.5117, 0.3351, 0.5227, 0.2756, 0.4773, 0.2756, 0.5117, 0.3351, 0.5114, 0.215, 0.4773, 0.2756, 0.5227, 0.2756, 0.5227, 0.2756, 0.5455, 0.2362, 0.5114, 0.215, 0.5682, 0.1968, 0.5114, 0.215, 0.5455, 0.2362, 0.5227, 0.2756, 0.5117, 0.3351, 0.5619, 0.3149, 0.5619, 0.3149, 0.5825, 0.2756, 0.5227, 0.2756, 0.6134, 0.2368, 0.5455, 0.2362, 0.5825, 0.2756, 0.5682, 0.1968, 0.5455, 0.2362, 0.6134, 0.2368, 0.5825, 0.2756, 0.5619, 0.3149, 0.6483, 0.3356, 0.7046, 0.3544, 0.6818, 0.3149, 0.6483, 0.3356, 0.7046, 0.3544, 0.7045, 0.3149, 0.6825, 0.3161, 0.7503, 0.3543, 0.7386, 0.3346, 0.7046, 0.3544, 0.7386, 0.3346, 0.7273, 0.3149, 0.7046, 0.3544, 0.7615, 0.3344, 0.7386, 0.3346, 0.7503, 0.3543, 0.7615, 0.3344, 0.7273, 0.3149, 0.7386, 0.3346, 0.7841, 0.3739, 0.7615, 0.3344, 0.7503, 0.3543, 0.7273, 0.3937, 0.7046, 0.3544, 0.6932, 0.4133, 0.7501, 0.3543, 0.7046, 0.3544, 0.7273, 0.3937, 0.75, 0.433, 0.7273, 0.3937, 0.6932, 0.4133, 0.7841, 0.3739, 0.7503, 0.3543, 0.7728, 0.3937, 0.75, 0.433, 0.6932, 0.4133, 0.7273, 0.4724, 0.8636, 0.3543, 0.8421, 0.3149, 0.8516, 0.3727, 0.9659, 0.3346, 0.9728, 0.3126, 0.9494, 0.3455, 0.8802, 0.374, 0.8523, 0.374, 0.8639, 0.3937, 0.8802, 0.374, 0.8636, 0.3543, 0.8523, 0.374, 0.9394, 0.3937, 0.9559, 0.374, 0.8802, 0.374, 0.9452, 0.374, 0.9494, 0.3455, 0.8975, 0.3638, 0.9091, 0.3937, 0.8637, 0.3937, 0.8864, 0.433, 0.9207, 0.4523, 0.9091, 0.3937, 0.8864, 0.433, 0.9659, 0.3741, 0.9494, 0.3455, 0.9452, 0.374, 0.9544, 0.3937, 0.9091, 0.3937, 0.9207, 0.4523, 0.1397, 0.3324, 0.1009, 0.3323, 0.1185, 0.3627, 0.1588, 0.3548, 0.1805, 0.2778, 0.1332, 0.3597, 0.2159, 0.3346, 0.1819, 0.3147, 0.159, 0.3544, 0.1818, 0.3937, 0.159, 0.3544, 0.1364, 0.3937, 0.2159, 0.3346, 0.159, 0.3544, 0.1818, 0.3937, 0.2165, 0.4123, 0.2159, 0.3346, 0.1818, 0.3937, 0.1818, 0.3937, 0.1364, 0.3937, 0.1703, 0.4523, 0.2165, 0.4123, 0.1818, 0.3937, 0.1703, 0.4523, 0.25, 0.3543, 0.2159, 0.3346, 0.2165, 0.4123, 0.3409, 0.3543, 0.2944, 0.3149, 0.2955, 0.3543, 0.3977, 0.3346, 0.409, 0.3151, 0.409, 0.3151, 0.3977, 0.3346, 0.3541, 0.4102, 0.3977, 0.374, 0.3977, 0.374, 0.3541, 0.4102, 0.3863, 0.2755, 0.375, 0.2952, 0.375, 0.2952, 0.3863, 0.2755, 0.42, 0.3731, 0.4476, 0.327, 0.3977, 0.3346, 0.4476, 0.327, 0.409, 0.3151, 0.3977, 0.3346, 0.3409, 0.3543, 0.2955, 0.3543, 0.329, 0.4123, 0.3862, 0.3545, 0.3409, 0.3543, 0.3536, 0.4111, 0.3864, 0.3937, 0.3977, 0.374, 0.3541, 0.4102, 0.42, 0.3731, 0.3977, 0.3346, 0.3977, 0.3346, 0.42, 0.3731, 0.3636, 0.433, 0.3536, 0.4111, 0.329, 0.4123, 0.3636, 0.433, 0.3863, 0.433, 0.3541, 0.4102, 0.42, 0.3731, 0.3977, 0.374, 0.3983, 0.4123, 0.3862, 0.3545, 0.3541, 0.4102, 0.3541, 0.4102, 0.3862, 0.3545, 0.3983, 0.4123, 0.3864, 0.3937, 0.3863, 0.433, 0.3864, 0.3937, 0.3541, 0.4102, 0.3863, 0.433, 0.3636, 0.433, 0.329, 0.4123, 0.3636, 0.4724, 0.5682, 0.3543, 0.5619, 0.3149, 0.5117, 0.3351, 0.6244, 0.3356, 0.5619, 0.3149, 0.5682, 0.3543, 0.5102, 0.4114, 0.5117, 0.3351, 0.4886, 0.374, 0.5117, 0.3351, 0.4615, 0.327, 0.4886, 0.374, 0.5455, 0.3937, 0.5117, 0.3351, 0.5102, 0.4114, 0.5682, 0.3543, 0.5117, 0.3351, 0.5455, 0.3937, 0.5796, 0.4133, 0.5682, 0.3543, 0.5455, 0.3937, 0.5455, 0.3937, 0.5102, 0.4114, 0.5227, 0.433, 0.5796, 0.4133, 0.5455, 0.3937, 0.5227, 0.433, 0.6244, 0.3356, 0.5682, 0.3543, 0.5796, 0.4133, 0.5796, 0.4133, 0.5227, 0.433, 0.5455, 0.4724, 0.2944, 0.3149, 0.2159, 0.3346, 0.25, 0.3543, 0.99, 0.3323, 0.9773, 0.3149, 0.9659, 0.3346, 0.8421, 0.3149, 0.7615, 0.3344, 0.7841, 0.3731, 0.3636, 0.1575, 0.362, 0.1968, 0.3864, 0.1968, 0.8986, 0.1391, 0.8981, 0.1771, 0.9401, 0.2112, 0.8981, 0.1771, 0.8864, 0.1968, 0.9401, 0.2112, 0.7153, 0.1367, 0.6941, 0.215, 0.75, 0.1968, 0.5112, 0.2153, 0.5291, 0.1465, 0.512, 0.1755, 0.3636, 0.1575, 0.2908, 0.1575, 0.362, 0.1968, 0.191, 0.1734, 0.1074, 0.1575, 0.1668, 0.2101, 0.8864, 0.1575, 0.8636, 0.1575, 0.8981, 0.1771, 0.7153, 0.1367, 0.6682, 0.1338, 0.6941, 0.215, 0.09091, 9.795e-09, 0.07836, 0.02174, 0.122, 0.05379, 0.8068, 0.01968, 0.7955, 0.03937, 0.8302, 0.02084, 0.8511, 0.05905, 0.8307, 0.02174, 0.8302, 0.02084, 0.1361, 0.3941, 0.159, 0.3544, 0.1588, 0.3548, 0.1588, 0.3548, 0.1819, 0.3147, 0.1927, 0.2961, 0.7503, 0.3543, 0.7046, 0.3544, 0.7501, 0.3543, 0.6825, 0.3161, 0.6591, 0.2756, 0.6818, 0.3149, 0.604, 0.1348, 0.6206, 0.1061, 0.6021, 0.1378, 0.1361, 0.3941, 0.1364, 0.3937, 0.159, 0.3544, 0.1588, 0.3548, 0.159, 0.3544, 0.1819, 0.3147, 0.8639, 0.3937, 0.9091, 0.3937, 0.9394, 0.3937, 0.6023, 0.1771, 0.6244, 0.2154, 0.6238, 0.2144, 0.625, 0.09841, 0.6206, 0.1061, 0.604, 0.1348, 0.625, 0.09841, 0.6023, 0.09841, 0.6206, 0.1061, 0.6759, 0.2654, 0.6876, 0.2857, 0.6745, 0.2487, 0.6759, 0.2654, 0.7045, 0.3149, 0.6876, 0.2857, 0.1805, 0.2778, 0.2148, 0.2185, 0.1671, 0.301, 0.9559, 0.374, 0.9452, 0.374, 0.8802, 0.374, 0.7841, 0.3739, 0.7841, 0.3731, 0.7615, 0.3344, 0.8523, 0.374, 0.8636, 0.3543, 0.8516, 0.3727, 0.3636, 0.2362, 0.3182, 0.2362, 0.3409, 0.2362, 0.2742, 0.1968, 0.2501, 0.236, 0.2503, 0.236, 0.1671, 0.301, 0.1397, 0.3324, 0.1419, 0.3447, 0.125, 0.374, 0.1397, 0.3324, 0.1185, 0.3627, 0.3837, 0.2355, 0.3636, 0.2362, 0.3887, 0.2344, 0.2731, 0.2362, 0.2503, 0.236, 0.3182, 0.2362, 0.3182, 0.2362, 0.3636, 0.2362, 0.3837, 0.2355, 0.2725, 0.1972, 0.2841, 0.2165, 0.2742, 0.1968, 0.4646, 0.2142, 0.4432, 0.1771, 0.4656, 0.216, 0.9871, 0.3373, 0.9659, 0.3741, 0.99, 0.3323, 0.3862, 0.3545, 0.3536, 0.4111, 0.3541, 0.4102, 0.06896, 0.07873, 0.05682, 0.05905, 0.05544, 0.06144, 0.8519, 0.1778, 0.8676, 0.2164, 0.8709, 0.2094, 0.3409, 0.2362, 0.3566, 0.2648, 0.3583, 0.2663, 0.9728, 0.3126, 0.9659, 0.3346, 0.9773, 0.3149, 0.7954, 0.03936, 0.8091, 0.06307, 0.8072, 0.05905, 0.7955, 0.03937, 0.2176, 0.2529, 0.1927, 0.2961, 0.2152, 0.2571, 0.6592, 0.03909, 0.6364, 0.07873, 0.6591, 0.03928, 0.6255, 0.1763, 0.6274, 0.1731, 0.64, 0.2209, 0.6535, 0.2264, 0.8639, 0.3937, 0.8637, 0.3937, 0.9091, 0.3937, 0.9394, 0.3937, 0.9091, 0.3937, 0.9544, 0.3937, 0.6825, 0.3161, 0.6818, 0.3149, 0.7046, 0.3544, 0.1927, 0.2961, 0.1819, 0.3147, 0.2152, 0.2571, 0.6477, 0.1378, 0.6274, 0.1731, 0.6255, 0.1763, 0.8072, 0.05905, 0.8091, 0.06307, 0.8511, 0.05905, 0.6422, 0.02929, 0.6398, 0.03342, 0.6136, 0.07873, 0.604, 0.1348, 0.6021, 0.1378, 0.6136, 0.1575, 0.6535, 0.2264, 0.64, 0.2209, 0.6759, 0.2654, 0.6745, 0.2487, 0.6134, 0.2368, 0.6238, 0.2144, 0.6244, 0.2154, 0.1671, 0.301, 0.1419, 0.3447, 0.1332, 0.3597, 0.1805, 0.2778, 0.239, 0.2565, 0.2176, 0.2529, 0.2152, 0.2571, 0.8636, 0.3543, 0.8802, 0.374, 0.875, 0.374, 0.8802, 0.374, 0.9452, 0.374, 0.875, 0.374, 0.8068, 0.01968, 0.8068, 0.01968, 0.8302, 0.02084, 0.8307, 0.02174, 0.1332, 0.3597, 0.1419, 0.3447, 0.125, 0.374, 0.5114, 0.215, 0.5112, 0.2153, 0.4646, 0.2142, 0.4656, 0.216, 0.1671, 0.301, 0.2148, 0.2185, 0.171, 0.2714, 0.9452, 0.374, 0.8975, 0.3638, 0.875, 0.374, 0.125, 0.374, 0.1419, 0.3447, 0.1397, 0.3324, 0.4548, 0.158, 0.4545, 0.1575, 0.4091, 0.1574, 0.4548, 0.158, 0.477, 0.1963, 0.4545, 0.1575, 0.5457, 0.1575, 0.5112, 0.2153, 0.5114, 0.215, 0.4124, 0.1586, 0.4548, 0.158, 0.4091, 0.1574, 0.4124, 0.1586, 0.4091, 0.1574, 0.3864, 0.1968, 0.5618, 0.1378, 0.6021, 0.1378, 0.5613, 0.1369, 0.5291, 0.1465, 0.5336, 0.1369, 0.512, 0.1755, 0.2725, 0.1972, 0.2742, 0.1968, 0.2503, 0.236, 0.3199, 0.2165, 0.3514, 0.2165, 0.2841, 0.2165, 0.3837, 0.2355, 0.3887, 0.2344, 0.4087, 0.1975, 0.8409, 0.07873, 0.8536, 0.06144, 0.8511, 0.05905, 0.8709, 0.2094, 0.8676, 0.2164, 0.8864, 0.2362, 0.9432, 0.2559, 0.9728, 0.3126, 0.9603, 0.2849, 0.9728, 0.3126, 0.9773, 0.3149, 0.9603, 0.2849, 0.3583, 0.2663, 0.3566, 0.2648, 0.375, 0.2952, 0.3636, 0.433, 0.3541, 0.4102, 0.3536, 0.4111, 0.9871, 0.3373, 0.99, 0.3323, 0.9659, 0.3346, 0.3863, 0.2755, 0.375, 0.2952, 0.409, 0.3151, 0.375, 0.2952, 0.3635, 0.3147, 0.409, 0.3151, 0.3977, 0.3346, 0.3635, 0.3147, 0.3862, 0.3545, 0.3977, 0.3346, 0.409, 0.3151, 0.3635, 0.3147, 0.42, 0.3731, 0.3977, 0.3346, 0.3862, 0.3545, 0.3977, 0.374, 0.3862, 0.3545, 0.3541, 0.4102, 0.42, 0.3731, 0.3862, 0.3545, 0.3977, 0.374, 0.375, 0.2952, 0.3635, 0.3147, 0.3635, 0.3147, 0.375, 0.2952, 0.3977, 0.374, 0.42, 0.3731, 0.42, 0.3731, 0.3977, 0.374])
me_icosphere_001.materials.append(mat_material_001)
me_icosphere_001.materials.append(mat_material_002)
me_icosphere_001.use_remesh_fix_poles = True
me_icosphere_001.use_remesh_preserve_attributes = False
me_icosphere_001.use_mirror_vertex_groups = False
me_icosphere_001.update()

# ---- objects
ob_camera = bpy.data.objects.new('Camera', cam_camera)
ob_icosphere = bpy.data.objects.new('Icosphere', me_icosphere_001)

# ---- transforms, parenting, visibility, modifiers, constraints
ob_camera.location = (7.359, -6.926, 4.958)
ob_camera.rotation_euler = (1.109, 0.0, 0.8149)
ob_camera.lock_rotations_4d = False
ob_camera.empty_display_type = 'ARROWS'
ob_camera.color = (0.0, 0.0, 0.0, 0.0)
ob_camera.display_type = 'WIRE'
ob_camera.lineart.crease_threshold = 0.0
ob_icosphere.location = (-0.09265, -0.1674, 2.789)
ob_icosphere.scale = (1.835, 1.835, 1.835)
ob_icosphere.lineart.crease_threshold = 0.0

# ---- collection membership
col_collection.objects.link(ob_camera)
col_collection.objects.link(ob_icosphere)

# ---- scene / render settings (as saved in the file)
scene.camera = ob_camera
scene.frame_start = 1; scene.frame_end = 250; scene.frame_set(1)
scene.render.engine = 'BLENDER_EEVEE_NEXT'
scene.cycles.use_denoising = False
scene.cycles.samples = 128
scene.cycles.sampling_pattern = 'TABULATED_SOBOL'
scene.cycles.use_adaptive_sampling = False
scene.cycles.use_light_tree = False
scene.view_settings.view_transform = 'Filmic'
bpy.context.view_layer.update()
